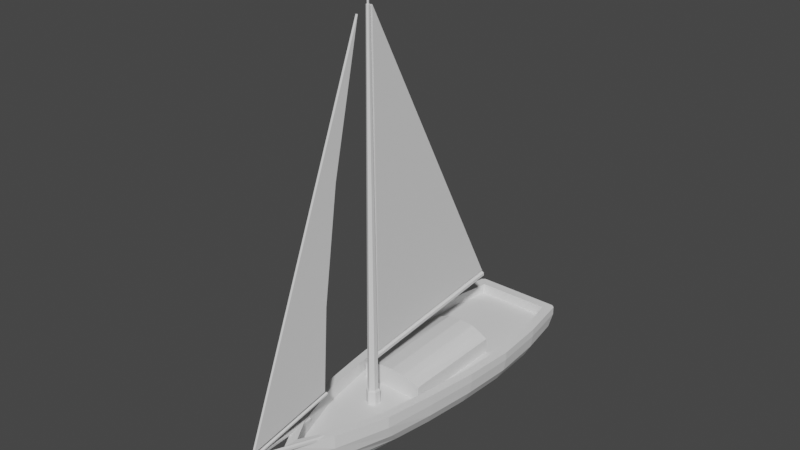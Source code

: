 # Source: Boat.blend  (saved by Blender 3.4.6; exported with 4.5.12 LTS)
import bpy
from mathutils import Matrix  # noqa: F401  (used for matrix-valued properties, if any)

bpy.ops.wm.read_factory_settings(use_empty=True)
scene = bpy.context.scene
scene.name = 'Scene'

# ---- collections
col_collection = bpy.data.collections.new('Collection'); scene.collection.children.link(col_collection)

# ---- world
world_world = bpy.data.worlds.new('World'); scene.world = world_world
world_world.use_nodes = True; world_world.node_tree.nodes.clear()
_N = world_world.node_tree.nodes; _L = world_world.node_tree.links
n0 = _N.new('ShaderNodeOutputWorld'); n0.name = 'World Output'; n0.location = (300, 300)
n1 = _N.new('ShaderNodeBackground'); n1.name = 'Background'; n1.location = (10, 300)
n1.inputs[0].default_value = (0.05088, 0.05088, 0.05088, 1.0)
_L.new(n1.outputs[0], n0.inputs[0])
n0.is_active_output = True
world_world.color = (0.05088, 0.05088, 0.05088)
world_world.use_sun_shadow = False
world_world.sun_shadow_jitter_overblur = 0.0

# ---- meshes
me_cube_001 = bpy.data.meshes.new('Cube.001')
me_cube_001.from_pydata([(0.0, 0.0, -0.7395), (0.0, 0.9703, -0.7395), (0.0, 1.941, -0.7395), (0.0, 0.9703, 0.2476), (0.0, -2.024, -0.6241), (0.2513, -2.911, 0.2476), (0.0, 2.911, 0.4487), (0.4116, -2.911, 0.5382), (0.2448, -2.182, -0.4353), (0.9097, 0.9703, 0.2476), (0.0, 0.0, 0.2476), (0.8481, 0.0, 0.2476), (0.0, -2.911, 0.2476), (0.0, -3.648, 0.5583), (0.2513, -2.911, 0.5382), (0.3418, -2.555, -0.1919), (0.6971, 2.727, 0.4487), (0.3961, -2.788, 0.05147), (0.0, 2.727, 0.4487), (0.8831, -0.9703, 0.2948), (0.85, -0.9703, 0.05147), (0.0, -2.859, -0.4353), (0.5998, 1.941, -0.4353), (0.6364, 0.9703, -0.4353), (0.5998, 0.0, -0.4353), (0.5253, -0.5965, -0.4353), (0.4355, -1.211, -0.4353), (0.7322, -1.941, 0.5141), (0.8831, -0.9703, 0.4878), (1.008, 0.0, 0.4701), (1.07, 0.9703, 0.4514), (1.008, 1.941, 0.4487), (0.0, -1.022, -0.7395), (0.0, -0.4075, -0.7395), (0.5719, -1.941, 0.5141), (0.8481, 0.0, 0.4701), (0.7228, -0.9703, 0.4878), (0.4116, -2.911, 0.2948), (0.7333, -0.87, -0.1919), (0.0, -3.349, 0.5411), (0.9097, 0.9703, 0.4514), (0.8481, 1.941, 0.4487), (0.5719, -1.941, 0.2476), (0.0, 2.727, 0.2476), (0.0, 1.941, 0.2476), (0.0, -1.941, 0.2476), (0.0, -0.9703, 0.2476), (0.0, -3.349, 0.2476), (0.7228, -0.9703, 0.2476), (0.8481, 1.941, 0.2476), (0.6971, 2.727, 0.2476), (0.0, 2.911, 0.2948), (0.0, 2.818, 0.05147), (0.0, 2.56, -0.1919), (0.0, -3.589, 0.2948), (0.0, -3.465, 0.05147), (1.07, 0.9703, 0.2948), (1.03, 0.9703, 0.05147), (0.8885, 0.9703, -0.1919), (1.008, 1.941, 0.2948), (0.9705, 1.941, 0.05147), (0.8373, 1.941, -0.1919), (1.008, 0.0, 0.2948), (0.9705, 0.0, 0.05147), (0.8373, 0.0, -0.1919), (0.0, -3.233, -0.1919), (0.7322, -1.941, 0.2948), (0.7047, -1.817, 0.05147), (0.608, -1.585, -0.1919), (0.0, 2.433, -0.4353), (0.0, 2.384, -0.7056), (-8.382e-09, 2.328, -0.7395), (0.8653, 2.861, 0.4487), (0.8051, 2.911, 0.4487), (0.8261, 2.875, 0.4487), (0.519, 2.383, -0.4353), (0.4546, 2.433, -0.4353), (0.8653, 2.861, 0.2948), (0.8049, 2.911, 0.2948), (0.8336, 2.768, 0.05147), (0.7721, 2.818, 0.05147), (0.6579, 2.56, -0.1919), (0.722, 2.511, -0.1919), (0.3083, -2.754, 0.4966), (0.3452, -2.765, 0.4771), (0.03478, -4.348, 0.78), (0.3456, -2.773, 0.4348), (0.03523, -4.357, 0.7376), (0.3092, -2.771, 0.4119), (0.2722, -2.76, 0.4314), (0.2718, -2.752, 0.4737), (0.0, -4.327, 0.7973), (0.0, -4.338, 0.7983), (0.0, -4.354, 0.7155), (0.0, -4.347, 0.7135), (0.0, -4.148, 0.697), (0.0, -4.138, 0.7389), (0.0, -4.338, 0.7983), (0.0, -4.354, 0.7155), (0.03478, -4.348, 0.78), (0.03523, -4.357, 0.7376), (0.0, -4.445, 0.8021), (0.0, -4.454, 0.7513), (0.02483, -4.399, 0.7897), (0.02528, -4.407, 0.7473), (0.3421, 1.0, 0.01678), (0.3421, -1.0, 0.01678), (0.5972, -1.0, 0.01678), (0.5972, -1.0, 0.5342), (0.5972, 1.0, 0.01678), (0.5972, 1.0, 0.5342), (0.0, 1.0, 0.01678), (0.0, 1.0, 0.7155), (0.0, -1.0, 0.01678), (0.0, -1.0, 0.6615), (0.4231, -1.0, 0.5976), (0.2535, -1.0, 0.6391), (0.3421, -1.0, 0.5595), (0.2581, 1.0, 0.6913), (0.4161, 1.0, 0.6284), (0.3421, 1.0, 0.5993)], [], [(66, 27, 7, 37), (13, 7, 14, 39), (1, 23, 24, 0), (28, 29, 35, 36), (39, 14, 5, 47), (2, 22, 23, 1), (29, 30, 40, 35), (81, 76, 69, 53), (27, 28, 36, 34), (32, 26, 8, 4), (70, 69, 76), (7, 27, 34, 14), (72, 74, 16, 41, 31), (37, 7, 13, 54), (62, 29, 28, 19), (56, 30, 29, 62), (51, 6, 73, 78), (0, 24, 25, 33), (4, 8, 21), (14, 34, 42, 5), (16, 18, 43, 50), (41, 16, 50, 49), (40, 41, 49, 9), (35, 40, 9, 11), (30, 31, 41, 40), (19, 28, 27, 66), (59, 31, 30, 56), (33, 25, 26, 32), (77, 72, 31, 59), (12, 47, 5), (9, 3, 10, 11), (11, 10, 46, 48), (49, 44, 3, 9), (42, 45, 12, 5), (48, 46, 45, 42), (50, 43, 44, 49), (34, 36, 48, 42), (36, 35, 11, 48), (22, 61, 58, 23), (61, 60, 57, 58), (60, 59, 56, 57), (25, 38, 68, 26), (38, 20, 67, 68), (20, 19, 66, 67), (52, 51, 78, 80), (53, 52, 80, 81), (23, 58, 64, 24), (58, 57, 63, 64), (57, 56, 62, 63), (24, 64, 38, 25), (64, 63, 20, 38), (63, 62, 19, 20), (8, 15, 65, 21), (15, 17, 55, 65), (17, 37, 54, 55), (73, 6, 18, 16, 74), (82, 79, 60, 61), (79, 77, 59, 60), (26, 68, 15, 8), (68, 67, 17, 15), (67, 66, 37, 17), (75, 82, 61, 22), (72, 73, 74), (82, 75, 76, 81), (75, 71, 70, 76), (72, 77, 78, 73), (77, 79, 80, 78), (79, 82, 81, 80), (71, 75, 22, 2), (85, 84, 83, 91, 92), (84, 85, 87, 86), (88, 86, 87, 93, 94), (89, 88, 94, 95), (92, 93, 98, 97), (96, 90, 89, 95), (83, 90, 96, 91), (90, 83, 84, 86, 88, 89), (92, 91, 96, 95, 94, 93), (98, 100, 104, 102), (93, 87, 100, 98), (87, 85, 99, 100), (85, 92, 97, 99), (102, 104, 103, 101), (100, 99, 103, 104), (99, 97, 101, 103), (97, 98, 102, 101), (111, 112, 118, 120, 105), (109, 110, 108, 107), (111, 105, 106, 113), (105, 109, 107, 106), (118, 112, 114, 116), (106, 117, 116, 114, 113), (105, 120, 119, 110, 109), (110, 119, 115, 108), (115, 116, 117), (118, 119, 120), (118, 116, 115, 119), (107, 108, 115, 117, 106)])
me_cube_001.polygons.foreach_set('material_index', [0, 0, 0, 0, 0, 0, 0, 0, 0, 0, 0, 0, 0, 0, 0, 0, 0, 0, 0, 0, 0, 0, 0, 0, 0, 0, 0, 0, 0, 0, 0, 0, 0, 0, 0, 0, 0, 0, 0, 0, 0, 0, 0, 0, 0, 0, 0, 0, 0, 0, 0, 0, 0, 0, 0, 0, 0, 0, 0, 0, 0, 0, 0, 0, 0, 0, 0, 0, 0, 0, 0, 0, 0, 568, 0, 0, 0, 568, 0, 0, 0, 0, 0, 0, 0, 568, 0, 0, 0, 0, 0, 0, 0, 0, 0, 0, 0, 0])
_uv = me_cube_001.uv_layers.new(name='UVMap')
_uv.uv.foreach_set('vector', [0.5625, 0.2083, 0.625, 0.2083, 0.625, 0.25, 0.5625, 0.25, 0.625, 0.25, 0.625, 0.25, 0.625, 0.25, 0.625, 0.25, 0.75, 0.5833, 0.875, 0.5833, 0.875, 0.625, 0.75, 0.625, 0.625, 0.1667, 0.625, 0.125, 0.625, 0.125, 0.625, 0.1667, 0.625, 0.25, 0.625, 0.25, 0.625, 0.25, 0.625, 0.25, 0.75, 0.5417, 0.875, 0.5417, 0.875, 0.5833, 0.75, 0.5833, 0.625, 0.125, 0.625, 0.08333, 0.625, 0.08333, 0.625, 0.125, 0.4375, 0.9905, 0.7799, 0.4457, 0.0, 0.0, 0.4375, 0.875, 0.625, 0.2083, 0.625, 0.1667, 0.625, 0.1667, 0.625, 0.2083, 0.75, 0.7083, 0.875, 0.7083, 0.875, 0.75, 0.75, 0.75, 0.6664, 0.4443, 0.0, 0.0, 0.7799, 0.4457, 0.625, 0.25, 0.625, 0.2083, 0.625, 0.2083, 0.625, 0.25, 0.625, 0.00215, 0.625, 0.0, 0.625, 0.0, 0.625, 0.04167, 0.625, 0.04167, 0.5625, 0.25, 0.625, 0.25, 0.625, 0.25, 0.5625, 0.25, 0.5625, 0.125, 0.625, 0.125, 0.625, 0.1667, 0.5625, 0.1667, 0.5625, 0.08333, 0.625, 0.08333, 0.625, 0.125, 0.5625, 0.125, 0.5625, 0.875, 0.625, 0.875, 0.625, 0.9924, 0.5625, 0.9923, 0.75, 0.625, 0.875, 0.625, 0.875, 0.6667, 0.75, 0.6667, 0.75, 0.75, 0.875, 0.75, 0.75, 0.75, 0.625, 0.25, 0.625, 0.2083, 0.625, 0.2083, 0.625, 0.25, 0.625, 1.0, 0.625, 0.875, 0.625, 0.875, 0.625, 1.0, 0.625, 0.04167, 0.625, 0.0, 0.625, 0.0, 0.625, 0.04167, 0.625, 0.08333, 0.625, 0.04167, 0.625, 0.04167, 0.625, 0.08333, 0.625, 0.125, 0.625, 0.08333, 0.625, 0.08333, 0.625, 0.125, 0.625, 0.08333, 0.625, 0.04167, 0.625, 0.04167, 0.625, 0.08333, 0.5625, 0.1667, 0.625, 0.1667, 0.625, 0.2083, 0.5625, 0.2083, 0.5625, 0.04167, 0.625, 0.04167, 0.625, 0.08333, 0.5625, 0.08333, 0.75, 0.6667, 0.875, 0.6667, 0.875, 0.7083, 0.75, 0.7083, 0.5625, 0.002155, 0.625, 0.00215, 0.625, 0.04167, 0.5625, 0.04167, 0.5, 0.75, 0.625, 0.25, 0.625, 0.25, 0.375, 0.5833, 0.5, 0.5833, 0.5, 0.625, 0.375, 0.625, 0.375, 0.625, 0.5, 0.625, 0.5, 0.6667, 0.375, 0.6667, 0.375, 0.5417, 0.5, 0.5417, 0.5, 0.5833, 0.375, 0.5833, 0.375, 0.7083, 0.5, 0.7083, 0.5, 0.75, 0.375, 0.75, 0.375, 0.6667, 0.5, 0.6667, 0.5, 0.7083, 0.375, 0.7083, 0.375, 0.5, 0.5, 0.5, 0.5, 0.5417, 0.375, 0.5417, 0.625, 0.2083, 0.625, 0.1667, 0.625, 0.1667, 0.625, 0.2083, 0.625, 0.1667, 0.625, 0.125, 0.625, 0.125, 0.625, 0.1667, 0.375, 0.04167, 0.4375, 0.04167, 0.4375, 0.08333, 0.375, 0.08333, 0.4375, 0.04167, 0.5, 0.04167, 0.5, 0.08333, 0.4375, 0.08333, 0.5, 0.04167, 0.5625, 0.04167, 0.5625, 0.08333, 0.5, 0.08333, 0.375, 0.1667, 0.4375, 0.1667, 0.4375, 0.2083, 0.375, 0.2083, 0.4375, 0.1667, 0.5, 0.1667, 0.5, 0.2083, 0.4375, 0.2083, 0.5, 0.1667, 0.5625, 0.1667, 0.5625, 0.2083, 0.5, 0.2083, 0.5, 0.875, 0.5625, 0.875, 0.5625, 0.9923, 0.5, 0.992, 0.4375, 0.875, 0.5, 0.875, 0.5, 0.992, 0.4375, 0.9905, 0.375, 0.08333, 0.4375, 0.08333, 0.4375, 0.125, 0.375, 0.125, 0.4375, 0.08333, 0.5, 0.08333, 0.5, 0.125, 0.4375, 0.125, 0.5, 0.08333, 0.5625, 0.08333, 0.5625, 0.125, 0.5, 0.125, 0.375, 0.125, 0.4375, 0.125, 0.4375, 0.1667, 0.375, 0.1667, 0.4375, 0.125, 0.5, 0.125, 0.5, 0.1667, 0.4375, 0.1667, 0.5, 0.125, 0.5625, 0.125, 0.5625, 0.1667, 0.5, 0.1667, 0.375, 0.25, 0.4375, 0.25, 0.4375, 0.25, 0.375, 0.25, 0.4375, 0.25, 0.5, 0.25, 0.5, 0.25, 0.4375, 0.25, 0.5, 0.25, 0.5625, 0.25, 0.5625, 0.25, 0.5, 0.25, 0.625, 0.9924, 0.625, 0.875, 0.625, 0.875, 0.625, 1.0, 0.625, 1.0, 0.4375, 0.003313, 0.5, 0.002391, 0.5, 0.04167, 0.4375, 0.04167, 0.5, 0.002391, 0.5625, 0.002155, 0.5625, 0.04167, 0.5, 0.04167, 0.375, 0.2083, 0.4375, 0.2083, 0.4375, 0.25, 0.375, 0.25, 0.4375, 0.2083, 0.5, 0.2083, 0.5, 0.25, 0.4375, 0.25, 0.5, 0.2083, 0.5625, 0.2083, 0.5625, 0.25, 0.5, 0.25, 0.375, 0.00418, 0.4375, 0.003313, 0.4375, 0.04167, 0.375, 0.04167, 0.625, 1.0, 0.625, 0.9924, 0.625, 1.0, 0.4535, 0.9817, 0.875, 0.5, 0.7799, 0.4457, 0.4375, 0.9905, 0.875, 0.5042, 0.75, 0.5048, 0.6664, 0.4443, 0.7799, 0.4457, 0.625, 1.0, 0.5625, 1.0, 0.5625, 0.9923, 0.625, 0.9924, 0.5585, 1.0, 0.5, 1.0, 0.5, 0.992, 0.5625, 0.9923, 0.4946, 1.0, 0.4375, 1.0, 0.4375, 0.9905, 0.5, 0.992, 0.75, 0.5048, 0.875, 0.5042, 0.875, 0.5417, 0.75, 0.5417, 0.8333, 1.0, 0.8333, 0.5, 1.0, 0.5, 1.0, 0.9966, 0.9904, 1.0, 0.8333, 0.5, 0.8333, 1.0, 0.6667, 1.0, 0.6667, 0.5, 0.5, 0.5, 0.6667, 0.5, 0.6667, 1.0, 0.5057, 1.0, 0.5, 0.998, 0.3333, 0.5, 0.5, 0.5, 0.5, 0.998, 0.3333, 0.9386, 0.5998, 0.5651, 0.5894, 0.5671, 0.5894, 0.5671, 0.5998, 0.5651, 0.1667, 0.9378, 0.1667, 0.5, 0.3333, 0.5, 0.3333, 0.9386, -8.941e-08, 0.5, 0.1667, 0.5, 0.1667, 0.9378, -8.941e-08, 0.9966, 0.5422, 0.37, 0.75, 0.49, 0.9578, 0.37, 0.9578, 0.13, 0.75, 0.01, 0.5422, 0.13, 0.5998, 0.5651, 0.5997, 0.5637, 0.5924, 0.5401, 0.5871, 0.5414, 0.5892, 0.5663, 0.5894, 0.5671, 0.5057, 1.0, 0.6667, 1.0, 0.6667, 1.0, 0.5057, 1.0, 0.5057, 1.0, 0.6667, 1.0, 0.6667, 1.0, 0.5057, 1.0, 0.6667, 1.0, 0.8333, 1.0, 0.8333, 1.0, 0.6667, 1.0, 0.8333, 1.0, 0.9904, 1.0, 0.9904, 1.0, 0.8333, 1.0, 0.257, 0.01407, 0.2993, 0.1314, 0.2968, 0.3714, 0.262, 0.4831, 0.6667, 1.0, 0.8333, 1.0, 0.8333, 1.0, 0.6667, 1.0, 0.8333, 1.0, 0.9904, 1.0, 0.9904, 1.0, 0.8333, 1.0, 0.5998, 0.5651, 0.5894, 0.5671, 0.5894, 0.5671, 0.5998, 0.5651, 0.375, 0.375, 0.625, 0.375, 0.625, 0.4169, 0.599, 0.4375, 0.375, 0.4375, 0.375, 0.5, 0.625, 0.5, 0.625, 0.75, 0.375, 0.75, 0.25, 0.5, 0.3125, 0.5, 0.3125, 0.75, 0.25, 0.75, 0.3125, 0.5, 0.375, 0.5, 0.375, 0.75, 0.3125, 0.75, 0.7081, 0.5, 0.75, 0.5, 0.75, 0.75, 0.7092, 0.75, 0.375, 0.8125, 0.5973, 0.8125, 0.625, 0.8342, 0.625, 0.875, 0.375, 0.875, 0.375, 0.4375, 0.599, 0.4375, 0.625, 0.4556, 0.625, 0.5, 0.375, 0.5, 0.625, 0.5, 0.6694, 0.5, 0.6677, 0.75, 0.625, 0.75, 0.625, 0.7927, 0.625, 0.8125, 0.5973, 0.8125, 0.625, 0.4375, 0.625, 0.4556, 0.599, 0.4375, 0.7081, 0.5, 0.7092, 0.75, 0.6677, 0.75, 0.6694, 0.5, 0.375, 0.75, 0.625, 0.75, 0.625, 0.7927, 0.5973, 0.8125, 0.375, 0.8125])
me_cube_001.update()
me_cylinder = bpy.data.meshes.new('Cylinder')
me_cylinder.from_pydata([(0.0, -1.37, 0.1909), (0.0, -1.401, 0.5322), (0.1103, -1.434, 0.1909), (0.0832, -1.449, 0.5322), (0.1103, -1.561, 0.1909), (0.0832, -1.546, 0.5322), (0.0, -1.625, 0.1909), (0.0, -1.594, 0.5322), (-0.1103, -1.561, 0.1909), (-0.0832, -1.546, 0.5322), (-0.1103, -1.434, 0.1909), (-0.0832, -1.449, 0.5322), (0.0, -1.465, 7.266), (0.02845, -1.481, 7.266), (0.02845, -1.514, 7.266), (0.0, -1.53, 7.266), (-0.02845, -1.514, 7.266), (-0.02845, -1.481, 7.266), (0.0, -1.48, 7.266), (0.015, -1.489, 7.266), (0.015, -1.506, 7.266), (0.0, -1.515, 7.266), (-0.015, -1.506, 7.266), (-0.015, -1.489, 7.266), (0.0, -1.48, 7.527), (0.015, -1.489, 7.527), (0.015, -1.506, 7.527), (0.0, -1.515, 7.527), (-0.015, -1.506, 7.527), (-0.015, -1.489, 7.527), (0.0, -1.372, 0.5027), (0.1088, -1.435, 0.5027), (0.1088, -1.56, 0.5027), (0.0, -1.623, 0.5027), (-0.1088, -1.56, 0.5027), (-0.1088, -1.435, 0.5027), (0.04766, -1.468, 1.172), (0.04766, -1.462, 1.117), (-4.104e-09, 1.63, 1.381), (-4.104e-09, -1.46, 1.089), (-4.104e-09, -1.47, 1.199), (-0.04766, -1.468, 1.172), (-0.04766, -1.462, 1.117), (0.04766, 1.622, 1.463), (0.04766, 1.627, 1.408), (-4.104e-09, 1.619, 1.491), (-0.04766, 1.622, 1.463), (-0.04766, 1.627, 1.408), (-3.533e-09, -4.322, 0.7226), (-3.533e-09, -2.629, 1.02), (0.02565, -4.325, 0.7372), (0.02565, -2.631, 1.035), (0.02565, -4.33, 0.7664), (-3.533e-09, -4.332, 0.781), (-0.02565, -4.33, 0.7664), (-0.02565, -2.636, 1.064), (-0.02565, -4.325, 0.7372), (0.02565, -2.636, 1.064), (-3.533e-09, -2.639, 1.078), (-0.02565, -2.631, 1.035)], [], [(30, 1, 3, 31), (31, 3, 5, 32), (32, 5, 7, 33), (33, 7, 9, 34), (9, 7, 15, 16), (34, 9, 11, 35), (35, 11, 1, 30), (0, 2, 4, 6, 8, 10), (17, 16, 22, 23), (5, 3, 13, 14), (11, 9, 16, 17), (3, 1, 12, 13), (7, 5, 14, 15), (1, 11, 17, 12), (18, 23, 29, 24), (15, 14, 20, 21), (13, 12, 18, 19), (12, 17, 23, 18), (16, 15, 21, 22), (14, 13, 19, 20), (25, 24, 29, 28, 27, 26), (22, 21, 27, 28), (20, 19, 25, 26), (23, 22, 28, 29), (21, 20, 26, 27), (19, 18, 24, 25), (10, 35, 30, 0), (8, 34, 35, 10), (6, 33, 34, 8), (4, 32, 33, 6), (2, 31, 32, 4), (0, 30, 31, 2), (37, 44, 43, 36), (39, 38, 44, 37), (36, 43, 45, 40), (40, 45, 46, 41), (39, 37, 36, 40, 41, 42), (41, 46, 47, 42), (42, 47, 38, 39), (43, 44, 38, 47, 46, 45), (48, 49, 51, 50), (50, 51, 57, 52), (52, 57, 58, 53), (53, 58, 55, 54), (54, 55, 59, 56), (56, 59, 49, 48), (48, 50, 52, 53, 54, 56), (51, 49, 59, 55, 58, 57)])
_uv = me_cylinder.uv_layers.new(name='UVMap')
_uv.uv.foreach_set('vector', [1.0, 1.0, 1.0, 1.0, 0.8333, 1.0, 0.8333, 1.0, 0.8333, 1.0, 0.8333, 1.0, 0.6667, 1.0, 0.6667, 1.0, 0.6667, 1.0, 0.6667, 1.0, 0.5, 1.0, 0.5, 1.0, 0.5, 1.0, 0.5, 1.0, 0.3333, 1.0, 0.3333, 1.0, 0.3333, 1.0, 0.5, 1.0, 0.5, 1.0, 0.3333, 1.0, 0.3333, 1.0, 0.3333, 1.0, 0.1667, 1.0, 0.1667, 1.0, 0.1667, 1.0, 0.1667, 1.0, -8.941e-08, 1.0, -8.941e-08, 1.0, 0.75, 0.49, 0.9578, 0.37, 0.9578, 0.13, 0.75, 0.01, 0.5422, 0.13, 0.5422, 0.37, 0.1667, 1.0, 0.3333, 1.0, 0.3333, 1.0, 0.1667, 1.0, 0.6667, 1.0, 0.8333, 1.0, 0.8333, 1.0, 0.6667, 1.0, 0.1667, 1.0, 0.3333, 1.0, 0.3333, 1.0, 0.1667, 1.0, 0.8333, 1.0, 1.0, 1.0, 1.0, 1.0, 0.8333, 1.0, 0.5, 1.0, 0.6667, 1.0, 0.6667, 1.0, 0.5, 1.0, -8.941e-08, 1.0, 0.1667, 1.0, 0.1667, 1.0, -8.941e-08, 1.0, -8.941e-08, 1.0, 0.1667, 1.0, 0.1667, 1.0, -8.941e-08, 1.0, 0.5, 1.0, 0.6667, 1.0, 0.6667, 1.0, 0.5, 1.0, 0.8333, 1.0, 1.0, 1.0, 1.0, 1.0, 0.8333, 1.0, -8.941e-08, 1.0, 0.1667, 1.0, 0.1667, 1.0, -8.941e-08, 1.0, 0.3333, 1.0, 0.5, 1.0, 0.5, 1.0, 0.3333, 1.0, 0.6667, 1.0, 0.8333, 1.0, 0.8333, 1.0, 0.6667, 1.0, 0.4578, 0.37, 0.25, 0.49, 0.04215, 0.37, 0.04215, 0.13, 0.25, 0.01, 0.4578, 0.13, 0.3333, 1.0, 0.5, 1.0, 0.5, 1.0, 0.3333, 1.0, 0.6667, 1.0, 0.8333, 1.0, 0.8333, 1.0, 0.6667, 1.0, 0.1667, 1.0, 0.3333, 1.0, 0.3333, 1.0, 0.1667, 1.0, 0.5, 1.0, 0.6667, 1.0, 0.6667, 1.0, 0.5, 1.0, 0.8333, 1.0, 1.0, 1.0, 1.0, 1.0, 0.8333, 1.0, 0.1667, 0.5, 0.1667, 1.0, -8.941e-08, 1.0, -8.941e-08, 0.5, 0.3333, 0.5, 0.3333, 1.0, 0.1667, 1.0, 0.1667, 0.5, 0.5, 0.5, 0.5, 1.0, 0.3333, 1.0, 0.3333, 0.5, 0.6667, 0.5, 0.6667, 1.0, 0.5, 1.0, 0.5, 0.5, 0.8333, 0.5, 0.8333, 1.0, 0.6667, 1.0, 0.6667, 0.5, 1.0, 0.5, 1.0, 1.0, 0.8333, 1.0, 0.8333, 0.5, 1.0, 0.5, 1.0, 1.0, 0.8333, 7.8, 0.8333, 0.5, 0.8333, 0.5, 0.8333, 1.0, 0.6667, 7.797, 0.6667, 0.5, 0.6667, 0.5, 0.6667, 7.798, 0.5, 7.798, 0.5, 0.5, 0.5, 0.5, 0.5, 7.798, 0.3333, 7.799, 0.3333, 0.5, 0.75, 0.49, 0.9578, 0.37, 0.9578, 0.13, 0.75, 0.01, 0.5422, 0.13, 0.5422, 0.37, 0.3333, 0.5, 0.3333, 7.799, 0.1667, 5.532, 0.1667, 0.5, 0.1667, 0.5, 0.1667, 5.532, -8.941e-08, 1.0, -8.941e-08, 0.5, 0.4578, 0.13, 0.4578, 0.37, 0.25, 0.49, 0.04215, 0.37, 0.04215, 0.13, 0.25, 0.01, 1.0, 0.5, 1.0, 1.0, 0.8333, 1.0, 0.8333, 0.5, 0.8333, 0.5, 0.8333, 1.0, 0.6667, 1.0, 0.6667, 0.5, 0.6667, 0.5, 0.6667, 1.0, 0.5, 1.0, 0.5, 0.5, 0.5, 0.5, 0.5, 1.0, 0.3333, 1.0, 0.3333, 0.5, 0.3333, 0.5, 0.3333, 1.0, 0.1667, 1.0, 0.1667, 0.5, 0.1667, 0.5, 0.1667, 1.0, -8.941e-08, 1.0, -8.941e-08, 0.5, 0.75, 0.49, 0.9578, 0.37, 0.9578, 0.13, 0.75, 0.01, 0.5422, 0.13, 0.5422, 0.37, 0.4578, 0.37, 0.25, 0.49, 0.04215, 0.37, 0.04215, 0.13, 0.25, 0.01, 0.4578, 0.13])
me_cylinder.update()
me_cube_002 = bpy.data.meshes.new('Cube.002')
me_cube_002.from_pydata([(-0.03103, -1.374, 1.24), (-0.03103, 1.584, 1.528), (-0.03103, -1.434, 7.252), (0.03103, -1.374, 1.24), (0.03103, -1.434, 7.252), (0.03103, 1.584, 1.528)], [], [(0, 2, 1), (1, 2, 4, 5), (5, 4, 3), (3, 4, 2, 0), (1, 5, 3, 0)])
_uv = me_cube_002.uv_layers.new(name='UVMap')
_uv.uv.foreach_set('vector', [0.375, 0.0, 0.625, 0.0, 0.375, 0.25, 0.375, 0.25, 0.625, 0.0, 0.625, 0.75, 0.375, 0.5, 0.375, 0.5, 0.625, 0.75, 0.375, 0.75, 0.375, 0.75, 0.625, 0.75, 0.625, 1.0, 0.375, 1.0, 0.125, 0.5, 0.375, 0.5, 0.375, 0.75, 0.125, 0.75])
me_cube_002.update()
me_cube_004 = bpy.data.meshes.new('Cube.004')
me_cube_004.from_pydata([(-0.02011, -4.289, 0.8466), (-0.02011, -2.697, 1.119), (-0.02011, -1.742, 7.174), (0.02011, -4.289, 0.8466), (0.02011, -2.697, 1.119), (0.02011, -1.742, 7.174), (-0.02011, -3.202, 3.549), (0.02011, -3.202, 3.549), (-0.02011, -2.301, 4.713), (-0.02011, -2.596, 2.673), (0.02011, -2.596, 2.673), (0.02011, -2.301, 4.713)], [], [(4, 10, 7, 3), (1, 9, 10, 4), (7, 5, 2, 6), (1, 4, 3, 0), (3, 7, 6, 0), (7, 11, 5), (6, 2, 8), (8, 2, 5, 11), (8, 9, 6), (10, 11, 7), (8, 11, 10, 9), (0, 6, 9, 1)])
_uv = me_cube_004.uv_layers.new(name='UVMap')
_uv.uv.foreach_set('vector', [0.375, 0.5, 0.4392, 0.5, 0.4818, 0.6432, 0.375, 0.75, 0.375, 0.25, 0.4392, 0.25, 0.4392, 0.5, 0.375, 0.5, 0.4818, 0.6432, 0.625, 0.5, 0.6318, 1.0, 0.4847, 1.0, 0.125, 0.5, 0.375, 0.5, 0.375, 0.75, 0.125, 0.75, 0.375, 0.75, 0.4818, 0.6432, 0.4847, 1.0, 0.375, 1.0, 0.4818, 0.6432, 0.5234, 0.5, 0.625, 0.5, 0.4818, 0.1068, 0.625, 0.25, 0.5234, 0.25, 0.5234, 0.25, 0.625, 0.25, 0.625, 0.5, 0.5234, 0.5, 0.5234, 0.25, 0.4406, 0.25, 0.4818, 0.1068, 0.4392, 0.5, 0.5238, 0.5, 0.4818, 0.6432, 0.5234, 0.25, 0.5234, 0.5, 0.4392, 0.5, 0.4392, 0.25, 0.375, 0.0, 0.4818, 0.1068, 0.4392, 0.25, 0.375, 0.25])
me_cube_004.update()

# ---- objects
ob_cube = bpy.data.objects.new('Cube', me_cube_001)
ob_cylinder = bpy.data.objects.new('Cylinder', me_cylinder)
ob_cube_001 = bpy.data.objects.new('Cube.001', me_cube_002)
ob_cube_002 = bpy.data.objects.new('Cube.002', me_cube_004)

# ---- transforms, parenting, visibility, modifiers, constraints
ob_cube.location = (0.0, 0.0, 0.0)
_m = ob_cube.modifiers.new('Mirror', 'MIRROR')
_m.use_clip = True
ob_cylinder.location = (0.0, 0.0, 0.0)
ob_cube_001.location = (0.0, 0.0, 0.0)
ob_cube_002.location = (0.0, 0.0, 0.0)

# ---- collection membership
col_collection.objects.link(ob_cube)
col_collection.objects.link(ob_cylinder)
col_collection.objects.link(ob_cube_001)
col_collection.objects.link(ob_cube_002)

# ---- scene / render settings (as saved in the file)
scene.frame_start = 1; scene.frame_end = 250; scene.frame_set(18)
scene.render.engine = 'BLENDER_EEVEE_NEXT'
scene.cycles.sampling_pattern = 'TABULATED_SOBOL'
scene.cycles.use_light_tree = False
scene.view_settings.view_transform = 'Filmic'
bpy.context.view_layer.update()

# ---- added for rendering (the .blend has no active camera and no usable light): camera, sun
cam_auto = bpy.data.cameras.new('AutoCamera')
cam_auto.lens = 50.0
cam_auto.sensor_width = 36.0
cam_auto.clip_end = 1000.0
ob_auto_camera = bpy.data.objects.new('AutoCamera', cam_auto)
scene.collection.objects.link(ob_auto_camera)
ob_auto_camera.location = (10.4333, -13.2917, 11.7403)
ob_auto_camera.rotation_euler = (1.09748, -7.21219e-08, 0.694738)
scene.camera = ob_auto_camera
light_auto_sun = bpy.data.lights.new('AutoSun', 'SUN')
light_auto_sun.energy = 3.0
light_auto_sun.angle = 0.0523599
ob_auto_sun = bpy.data.objects.new('AutoSun', light_auto_sun)
scene.collection.objects.link(ob_auto_sun)
ob_auto_sun.rotation_euler = (0.872665, 0.174533, 0.523599)
bpy.context.view_layer.update()
